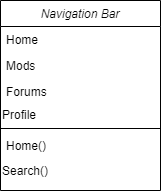

The diagram above was exported from draw.io. Its source (the exported page's mxGraphModel, read from the mxfile embedded in the PNG):
<mxGraphModel dx="1422" dy="762" grid="1" gridSize="10" guides="1" tooltips="1" connect="1" arrows="1" fold="1" page="1" pageScale="1" pageWidth="827" pageHeight="1169" math="0" shadow="0">
  <root>
    <mxCell id="WIyWlLk6GJQsqaUBKTNV-0" />
    <mxCell id="WIyWlLk6GJQsqaUBKTNV-1" parent="WIyWlLk6GJQsqaUBKTNV-0" />
    <mxCell id="zkfFHV4jXpPFQw0GAbJ--0" value="Navigation Bar" style="swimlane;fontStyle=2;align=center;verticalAlign=top;childLayout=stackLayout;horizontal=1;startSize=26;horizontalStack=0;resizeParent=1;resizeLast=0;collapsible=1;marginBottom=0;rounded=0;shadow=0;strokeWidth=1;" parent="WIyWlLk6GJQsqaUBKTNV-1" vertex="1">
      <mxGeometry x="220" y="20" width="160" height="190" as="geometry">
        <mxRectangle x="230" y="140" width="160" height="26" as="alternateBounds" />
      </mxGeometry>
    </mxCell>
    <mxCell id="zkfFHV4jXpPFQw0GAbJ--1" value="Home" style="text;align=left;verticalAlign=top;spacingLeft=4;spacingRight=4;overflow=hidden;rotatable=0;points=[[0,0.5],[1,0.5]];portConstraint=eastwest;" parent="zkfFHV4jXpPFQw0GAbJ--0" vertex="1">
      <mxGeometry y="26" width="160" height="26" as="geometry" />
    </mxCell>
    <mxCell id="zkfFHV4jXpPFQw0GAbJ--2" value="Mods" style="text;align=left;verticalAlign=top;spacingLeft=4;spacingRight=4;overflow=hidden;rotatable=0;points=[[0,0.5],[1,0.5]];portConstraint=eastwest;rounded=0;shadow=0;html=0;" parent="zkfFHV4jXpPFQw0GAbJ--0" vertex="1">
      <mxGeometry y="52" width="160" height="26" as="geometry" />
    </mxCell>
    <mxCell id="zkfFHV4jXpPFQw0GAbJ--3" value="Forums" style="text;align=left;verticalAlign=top;spacingLeft=4;spacingRight=4;overflow=hidden;rotatable=0;points=[[0,0.5],[1,0.5]];portConstraint=eastwest;rounded=0;shadow=0;html=0;" parent="zkfFHV4jXpPFQw0GAbJ--0" vertex="1">
      <mxGeometry y="78" width="160" height="26" as="geometry" />
    </mxCell>
    <mxCell id="dbChdq1D1f9nDz_mZs0J-2" value="Profile" style="text;html=1;strokeColor=none;fillColor=none;align=left;verticalAlign=middle;whiteSpace=wrap;rounded=0;" vertex="1" parent="zkfFHV4jXpPFQw0GAbJ--0">
      <mxGeometry y="104" width="160" height="20" as="geometry" />
    </mxCell>
    <mxCell id="zkfFHV4jXpPFQw0GAbJ--4" value="" style="line;html=1;strokeWidth=1;align=left;verticalAlign=middle;spacingTop=-1;spacingLeft=3;spacingRight=3;rotatable=0;labelPosition=right;points=[];portConstraint=eastwest;" parent="zkfFHV4jXpPFQw0GAbJ--0" vertex="1">
      <mxGeometry y="124" width="160" height="8" as="geometry" />
    </mxCell>
    <mxCell id="zkfFHV4jXpPFQw0GAbJ--5" value="Home()" style="text;align=left;verticalAlign=top;spacingLeft=4;spacingRight=4;overflow=hidden;rotatable=0;points=[[0,0.5],[1,0.5]];portConstraint=eastwest;" parent="zkfFHV4jXpPFQw0GAbJ--0" vertex="1">
      <mxGeometry y="132" width="160" height="28" as="geometry" />
    </mxCell>
    <mxCell id="dbChdq1D1f9nDz_mZs0J-3" value="Search()" style="text;html=1;strokeColor=none;fillColor=none;align=left;verticalAlign=middle;whiteSpace=wrap;rounded=0;" vertex="1" parent="zkfFHV4jXpPFQw0GAbJ--0">
      <mxGeometry y="160" width="160" height="20" as="geometry" />
    </mxCell>
  </root>
</mxGraphModel>